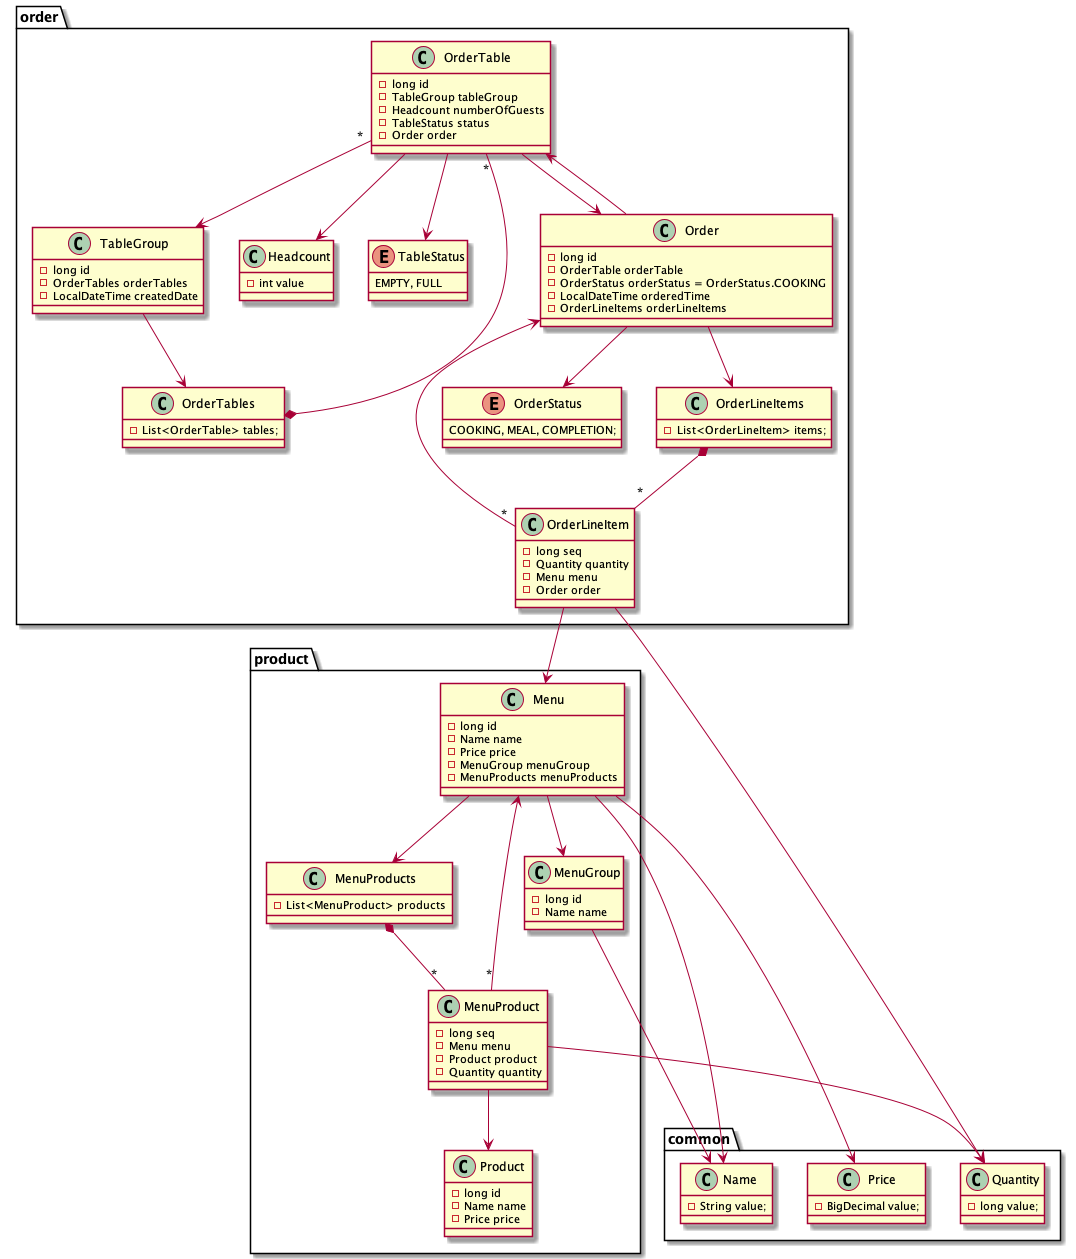

The diagram above was rendered by PlantUML. Its source (embedded in the PNG):
@startuml



package common {

    class Name {
        - String value;
    }

    class Price {
        - BigDecimal value;
    }

    class Quantity {
        - long value;
    }

}

package product {
    Menu --> Name
    Menu --> Price
    Menu --> MenuGroup
    Menu --> MenuProducts
    MenuGroup --> Name
    MenuProducts *-- "*" MenuProduct
    MenuProduct --> Product
    MenuProduct --> Quantity
    MenuProduct "*" --> Menu

    class Product {
        - long id
        - Name name
        - Price price
    }

    class Menu {
        - long id
        - Name name
        - Price price
        - MenuGroup menuGroup
        - MenuProducts menuProducts
    }

    class MenuGroup {
        - long id
        - Name name
    }

    class MenuProduct {
        - long seq
        - Menu menu
        - Product product
        - Quantity quantity
    }

    class MenuProducts {
        - List<MenuProduct> products
    }
}


package order {

    OrderTable "*" --> TableGroup
    OrderTable --> Headcount
    OrderTable --> TableStatus
    TableGroup --> OrderTables
    OrderTables *-- "*" OrderTable
    Order --> OrderTable
    Order --> OrderStatus
    Order --> OrderLineItems
    OrderLineItems *-- "*" OrderLineItem
    OrderLineItem --> Quantity
    OrderLineItem --> Menu
    OrderLineItem "*" --> Order
    OrderTable --> Order

    class Order {
        - long id
        - OrderTable orderTable
        - OrderStatus orderStatus = OrderStatus.COOKING
        - LocalDateTime orderedTime
        - OrderLineItems orderLineItems
    }

    class OrderLineItem {
        - long seq
        - Quantity quantity
        - Menu menu
        - Order order
    }

    class OrderLineItems {
        - List<OrderLineItem> items;
    }

    enum OrderStatus {
        COOKING, MEAL, COMPLETION;
    }

    class Headcount {
            - int value
        }

    class OrderTable {
        - long id
        - TableGroup tableGroup
        - Headcount numberOfGuests
        - TableStatus status
        - Order order
    }

    class OrderTables {
        - List<OrderTable> tables;
    }

    class TableGroup {
        - long id
        - OrderTables orderTables
        - LocalDateTime createdDate
    }

    enum TableStatus {
        EMPTY, FULL
    }
}


@enduml